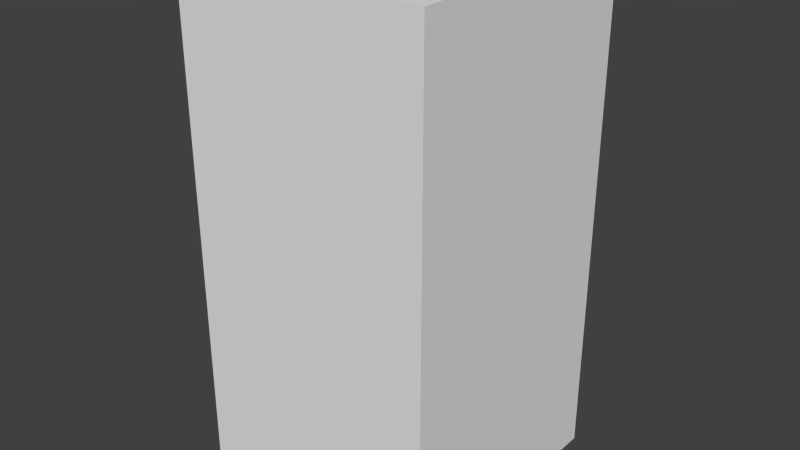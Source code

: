 # Source: greenHouseSeven.blend  (saved by Blender 2.68.0; exported with 4.5.12 LTS)
import bpy
from mathutils import Matrix  # noqa: F401  (used for matrix-valued properties, if any)

bpy.ops.wm.read_factory_settings(use_empty=True)
scene = bpy.context.scene
scene.name = 'Scene'

# ---- collections
col_collection_1 = bpy.data.collections.new('Collection 1'); scene.collection.children.link(col_collection_1)

# ---- world
world_world = bpy.data.worlds.new('World'); scene.world = world_world
world_world.color = (0.05088, 0.05088, 0.05088)
world_world.use_sun_shadow = False
world_world.sun_shadow_jitter_overblur = 0.0
world_world.cycles.sampling_method = 'MANUAL'
world_world.cycles.sample_map_resolution = 256

# ---- meshes
me_greenhouseseven = bpy.data.meshes.new('greenHouseSeven')
me_greenhouseseven.from_pydata([(-0.5, -0.5, -1.0), (-0.5, 0.5, -1.0), (0.5, 0.5, -1.0), (0.5, -0.5, -1.0), (-0.5, -0.5, 1.0), (-0.5, 0.5, 1.0), (0.5, 0.5, 1.0), (0.5, -0.5, 1.0)], [], [(4, 5, 1, 0), (5, 6, 2, 1), (6, 7, 3, 2), (7, 4, 0, 3), (0, 1, 2, 3), (7, 6, 5, 4)])
me_greenhouseseven.use_remesh_preserve_volume = False
me_greenhouseseven.use_remesh_preserve_attributes = False
me_greenhouseseven.use_mirror_vertex_groups = False
me_greenhouseseven.update()

# ---- objects
ob_greenhouseseven = bpy.data.objects.new('greenHouseSeven', me_greenhouseseven)

# ---- transforms, parenting, visibility, modifiers, constraints
ob_greenhouseseven.location = (0.0, 0.0, 0.0)
ob_greenhouseseven.lineart.crease_threshold = 0.0

# ---- collection membership
col_collection_1.objects.link(ob_greenhouseseven)

# ---- scene / render settings (as saved in the file)
scene.frame_start = 1; scene.frame_end = 250; scene.frame_set(1)
scene.render.engine = 'BLENDER_EEVEE_NEXT'
scene.render.image_settings.color_mode = 'RGB'
scene.render.image_settings.compression = 90
scene.render.resolution_percentage = 50
scene.render.dither_intensity = 0.0
scene.cycles.use_denoising = False
scene.cycles.samples = 10
scene.cycles.sampling_pattern = 'TABULATED_SOBOL'
scene.cycles.light_sampling_threshold = 0.0
scene.cycles.use_adaptive_sampling = False
scene.cycles.use_light_tree = False
scene.cycles.blur_glossy = 0.0
scene.cycles.volume_bounces = 1
scene.cycles.pixel_filter_type = 'GAUSSIAN'
scene.cycles.sample_clamp_indirect = 0.0
scene.view_settings.view_transform = 'Standard'
bpy.context.view_layer.update()

# ---- added for rendering (the .blend has no active camera and no usable light): camera, sun
cam_auto = bpy.data.cameras.new('AutoCamera')
cam_auto.lens = 50.0
cam_auto.sensor_width = 36.0
cam_auto.clip_end = 1000.0
ob_auto_camera = bpy.data.objects.new('AutoCamera', cam_auto)
scene.collection.objects.link(ob_auto_camera)
ob_auto_camera.location = (2.26633, -2.71959, 1.81306)
ob_auto_camera.rotation_euler = (1.09748, -7.21219e-08, 0.694738)
scene.camera = ob_auto_camera
light_auto_sun = bpy.data.lights.new('AutoSun', 'SUN')
light_auto_sun.energy = 3.0
light_auto_sun.angle = 0.0523599
ob_auto_sun = bpy.data.objects.new('AutoSun', light_auto_sun)
scene.collection.objects.link(ob_auto_sun)
ob_auto_sun.rotation_euler = (0.872665, 0.174533, 0.523599)
bpy.context.view_layer.update()
